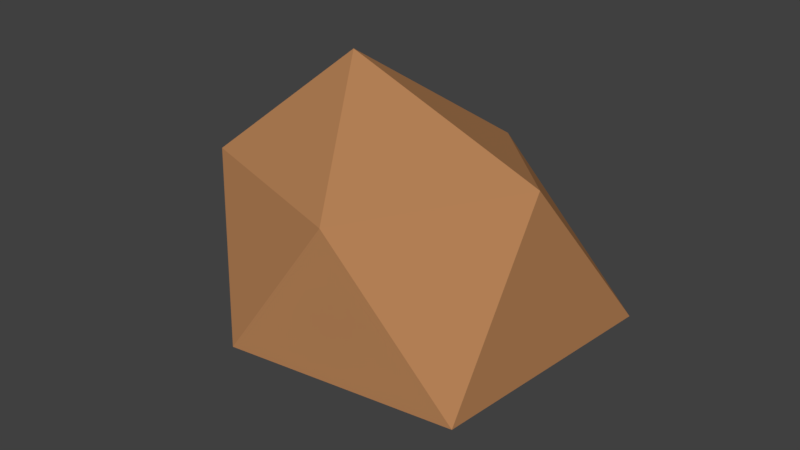 # Source: HarvestStone.blend  (saved by Blender 2.78.0; exported with 4.5.12 LTS)
import bpy
from mathutils import Matrix  # noqa: F401  (used for matrix-valued properties, if any)

bpy.ops.wm.read_factory_settings(use_empty=True)
scene = bpy.context.scene
scene.name = 'Scene'

# ---- collections
col_collection_1 = bpy.data.collections.new('Collection 1'); scene.collection.children.link(col_collection_1)

# ---- materials (node trees are filled in below, after node groups)
mat_stone = bpy.data.materials.new('Stone')
mat_stone.alpha_threshold = 0.0
mat_stone.use_transparent_shadow = False
mat_stone.diffuse_color = (0.448, 0.2134, 0.09046, 1.0)
mat_stone.roughness = 0.5

# ---- material node trees

# ---- world
world_world = bpy.data.worlds.new('World'); scene.world = world_world
world_world.color = (0.05088, 0.05088, 0.05088)
world_world.use_sun_shadow = False
world_world.sun_shadow_jitter_overblur = 0.0
world_world.cycles.sampling_method = 'MANUAL'

# ---- meshes
me_icosphere = bpy.data.meshes.new('Icosphere')
me_icosphere.from_pydata([(0.0001678, 0.04162, -0.8453), (0.6105, -0.3991, -0.4327), (-0.1748, -0.5556, -0.3885), (-0.7775, 0.0208, -0.4549), (-0.27, 0.8427, -0.4433), (0.6899, 0.5277, -0.4435), (0.1532, -0.4654, 0.1209), (-0.4723, -0.2821, 0.1485), (-0.5496, 0.3836, 0.2156), (0.1684, 0.485, 0.1294), (0.5891, 0.04571, 0.1903), (-0.1177, -0.001502, 0.5019)], [], [(0, 1, 2), (1, 0, 5), (0, 2, 3), (0, 3, 4), (0, 4, 5), (1, 5, 10), (2, 1, 6), (3, 2, 7), (4, 3, 8), (5, 4, 9), (1, 10, 6), (2, 6, 7), (3, 7, 8), (4, 8, 9), (5, 9, 10), (6, 10, 11), (7, 6, 11), (8, 7, 11), (9, 8, 11), (10, 9, 11)])
me_icosphere.materials.append(mat_stone)
me_icosphere.use_remesh_preserve_volume = False
me_icosphere.use_remesh_preserve_attributes = False
me_icosphere.use_mirror_vertex_groups = False
me_icosphere.update()

# ---- objects
ob_harveststone = bpy.data.objects.new('HarvestStone', me_icosphere)

# ---- transforms, parenting, visibility, modifiers, constraints
ob_harveststone.location = (0.0, 0.0, 0.0)
ob_harveststone.scale = (0.3996, 0.3996, 0.3996)
ob_harveststone.lineart.crease_threshold = 0.0

# ---- collection membership
col_collection_1.objects.link(ob_harveststone)

# ---- scene / render settings (as saved in the file)
scene.frame_start = 1; scene.frame_end = 250; scene.frame_set(1)
scene.render.engine = 'BLENDER_EEVEE_NEXT'
scene.render.resolution_percentage = 50
scene.render.dither_intensity = 0.0
scene.cycles.use_denoising = False
scene.cycles.samples = 128
scene.cycles.sampling_pattern = 'TABULATED_SOBOL'
scene.cycles.light_sampling_threshold = 0.0
scene.cycles.use_adaptive_sampling = False
scene.cycles.use_light_tree = False
scene.cycles.blur_glossy = 0.0
scene.cycles.sample_clamp_indirect = 0.0
scene.view_settings.view_transform = 'Standard'
bpy.context.view_layer.update()

# ---- added for rendering (the .blend has no active camera and no usable light): camera, sun
cam_auto = bpy.data.cameras.new('AutoCamera')
cam_auto.lens = 50.0
cam_auto.sensor_width = 36.0
cam_auto.clip_end = 1000.0
ob_auto_camera = bpy.data.objects.new('AutoCamera', cam_auto)
scene.collection.objects.link(ob_auto_camera)
ob_auto_camera.location = (0.882221, -1.02228, 0.651164)
ob_auto_camera.rotation_euler = (1.09748, -7.21219e-08, 0.694738)
scene.camera = ob_auto_camera
light_auto_sun = bpy.data.lights.new('AutoSun', 'SUN')
light_auto_sun.energy = 3.0
light_auto_sun.angle = 0.0523599
ob_auto_sun = bpy.data.objects.new('AutoSun', light_auto_sun)
scene.collection.objects.link(ob_auto_sun)
ob_auto_sun.rotation_euler = (0.872665, 0.174533, 0.523599)
bpy.context.view_layer.update()
